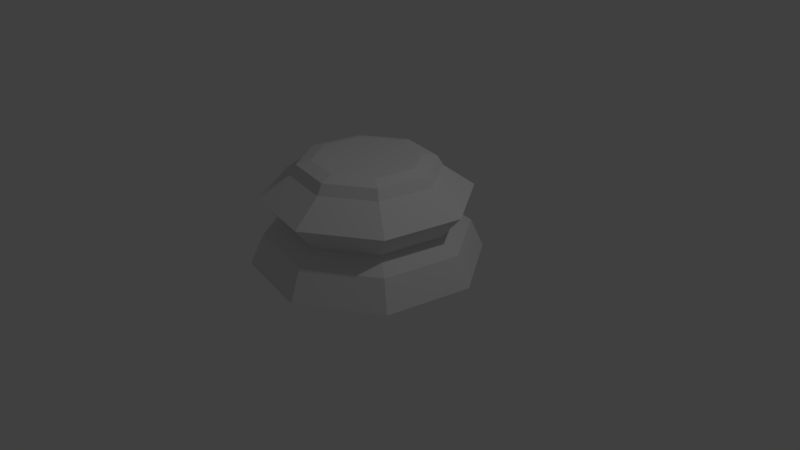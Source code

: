 # Source: chesspiece-base-lp.blend  (saved by Blender 2.78.0; exported with 4.5.12 LTS)
import bpy
from mathutils import Matrix  # noqa: F401  (used for matrix-valued properties, if any)

bpy.ops.wm.read_factory_settings(use_empty=True)
scene = bpy.context.scene
scene.name = 'Scene'

# ---- collections
col_collection_1 = bpy.data.collections.new('Collection 1'); scene.collection.children.link(col_collection_1)

# ---- world
world_world = bpy.data.worlds.new('World'); scene.world = world_world
world_world.color = (0.05088, 0.05088, 0.05088)
world_world.use_sun_shadow = False
world_world.sun_shadow_jitter_overblur = 0.0
world_world.cycles.sampling_method = 'MANUAL'

# ---- cameras
cam_camera = bpy.data.cameras.new('Camera')
cam_camera.clip_end = 100.0
cam_camera.lens = 35.0
cam_camera.sensor_width = 32.0
cam_camera.sensor_height = 18.0
cam_camera.ortho_scale = 7.314
cam_camera.dof.focus_distance = 0.0
cam_camera.dof.aperture_fstop = 128.0

# ---- lights
light_lamp = bpy.data.lights.new('Lamp', 'POINT')
light_lamp.transmission_factor = 0.0
light_lamp.cutoff_distance = 30.0
light_lamp.energy = 100.0
light_lamp.shadow_buffer_clip_start = 1.001
light_lamp.shadow_soft_size = 0.1
light_lamp.shadow_maximum_resolution = 0.006
light_lamp.use_absolute_resolution = True

# ---- meshes
me_cylinder = bpy.data.meshes.new('Cylinder')
me_cylinder.from_pydata([(0.8334, 1.247, 0.0), (1.471, 0.2926, 0.0), (1.247, -0.8334, 0.0), (0.2926, -1.471, 0.0), (-0.8334, -1.247, 0.0), (-1.471, -0.2926, 0.0), (-1.247, 0.8334, 0.0), (-0.2926, 1.471, 0.0), (0.5896, 0.8824, 0.5357), (1.041, 0.207, 0.5357), (0.8824, -0.5896, 0.5357), (0.207, -1.041, 0.5357), (-0.5896, -0.8824, 0.5357), (-1.041, -0.207, 0.5357), (-0.8824, 0.5896, 0.5357), (-0.207, 1.041, 0.5357), (0.7531, 1.127, 0.8807), (1.33, 0.2645, 0.8807), (1.127, -0.7531, 0.8807), (0.2645, -1.33, 0.8807), (-0.7531, -1.127, 0.8807), (-1.33, -0.2645, 0.8807), (-1.127, 0.7531, 0.8807), (-0.2645, 1.33, 0.8807), (0.5257, 0.7867, 1.171), (0.928, 0.1846, 1.171), (0.7867, -0.5257, 1.171), (0.1846, -0.928, 1.171), (-0.5257, -0.7867, 1.171), (-0.928, -0.1846, 1.171), (-0.7867, 0.5257, 1.171), (-0.1846, 0.928, 1.171), (0.4845, 0.7251, 1.3), (0.8553, 0.1701, 1.3), (0.7251, -0.4845, 1.3), (0.1701, -0.8553, 1.3), (-0.4845, -0.7251, 1.3), (-0.8553, -0.1701, 1.3), (-0.7251, 0.4845, 1.3), (-0.1701, 0.8553, 1.3), (0.3804, 0.5693, 1.349), (0.6715, 0.1336, 1.349), (0.5693, -0.3804, 1.349), (0.1336, -0.6715, 1.349), (-0.3804, -0.5693, 1.349), (-0.6715, -0.1336, 1.349), (-0.5693, 0.3804, 1.349), (-0.1336, 0.6715, 1.349), (0.259, -1.302, 0.3861), (-0.259, 1.302, 0.3861), (-1.302, -0.259, 0.3861), (1.302, 0.259, 0.3861), (-0.7376, -1.104, 0.3861), (1.104, -0.7376, 0.3861), (0.7376, 1.104, 0.3861), (-1.104, 0.7376, 0.3861)], [], [(51, 9, 10, 53), (13, 21, 22, 14), (12, 20, 21, 13), (28, 36, 37, 29), (29, 37, 38, 30), (53, 10, 11, 48), (23, 31, 24, 16), (22, 30, 31, 23), (38, 46, 47, 39), (39, 47, 40, 32), (48, 11, 12, 52), (17, 25, 26, 18), (16, 24, 25, 17), (32, 40, 41, 33), (33, 41, 42, 34), (52, 12, 13, 50), (20, 28, 29, 21), (18, 26, 27, 19), (34, 42, 43, 35), (36, 44, 45, 37), (50, 13, 14, 55), (21, 29, 30, 22), (19, 27, 28, 20), (35, 43, 44, 36), (37, 45, 46, 38), (55, 14, 15, 49), (15, 23, 16, 8), (14, 22, 23, 15), (30, 38, 39, 31), (31, 39, 32, 24), (5, 6, 7, 0, 1, 2, 3, 4), (46, 45, 44, 43, 42, 41, 40, 47), (49, 15, 8, 54), (9, 17, 18, 10), (8, 16, 17, 9), (24, 32, 33, 25), (25, 33, 34, 26), (54, 8, 9, 51), (11, 19, 20, 12), (10, 18, 19, 11), (26, 34, 35, 27), (27, 35, 36, 28), (0, 54, 51, 1), (7, 49, 54, 0), (6, 55, 49, 7), (5, 50, 55, 6), (4, 52, 50, 5), (3, 48, 52, 4), (2, 53, 48, 3), (1, 51, 53, 2)])
me_cylinder.use_remesh_preserve_volume = False
me_cylinder.use_remesh_preserve_attributes = False
me_cylinder.use_mirror_vertex_groups = False
me_cylinder.update()

# ---- objects
ob_chesspiece_base_low_poly = bpy.data.objects.new('Chesspiece Base Low Poly', me_cylinder)
ob_lamp = bpy.data.objects.new('Lamp', light_lamp)
ob_camera = bpy.data.objects.new('Camera', cam_camera)

# ---- transforms, parenting, visibility, modifiers, constraints
ob_chesspiece_base_low_poly.location = (2.608e-07, 4.768e-07, 0.0)
ob_chesspiece_base_low_poly.lineart.crease_threshold = 0.0
ob_lamp.location = (4.076, 1.005, 5.904)
ob_lamp.rotation_euler = (0.6503, 0.05522, 1.866)
ob_lamp.lock_rotations_4d = False
ob_lamp.empty_display_type = 'ARROWS'
ob_lamp.color = (0.0, 0.0, 0.0, 0.0)
ob_lamp.lineart.crease_threshold = 0.0
ob_camera.location = (7.481, -6.508, 5.344)
ob_camera.rotation_euler = (1.109, 0.0, 0.8149)
ob_camera.lock_rotations_4d = False
ob_camera.empty_display_type = 'ARROWS'
ob_camera.color = (0.0, 0.0, 0.0, 0.0)
ob_camera.display_type = 'WIRE'
ob_camera.lineart.crease_threshold = 0.0

# ---- collection membership
col_collection_1.objects.link(ob_chesspiece_base_low_poly)
col_collection_1.objects.link(ob_lamp)
col_collection_1.objects.link(ob_camera)

# ---- scene / render settings (as saved in the file)
scene.camera = ob_camera
scene.frame_start = 1; scene.frame_end = 250; scene.frame_set(1)
scene.render.engine = 'BLENDER_EEVEE_NEXT'
scene.render.resolution_percentage = 50
scene.render.dither_intensity = 0.0
scene.cycles.use_denoising = False
scene.cycles.samples = 128
scene.cycles.sampling_pattern = 'TABULATED_SOBOL'
scene.cycles.light_sampling_threshold = 0.0
scene.cycles.use_adaptive_sampling = False
scene.cycles.use_light_tree = False
scene.cycles.blur_glossy = 0.0
scene.cycles.sample_clamp_indirect = 0.0
scene.view_settings.view_transform = 'Standard'
bpy.context.view_layer.update()
